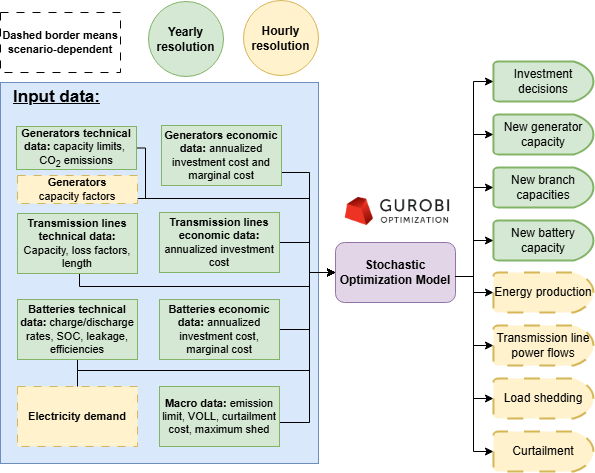

The diagram above was exported from draw.io. Its source (the exported page's mxGraphModel, read from the mxfile embedded in the PNG):
<mxGraphModel dx="1036" dy="571" grid="0" gridSize="10" guides="0" tooltips="1" connect="1" arrows="1" fold="1" page="0" pageScale="1" pageWidth="850" pageHeight="1100" math="0" shadow="0">
  <root>
    <mxCell id="0" />
    <mxCell id="1" parent="0" />
    <mxCell id="j7WFol-byvz3aAd6rmIg-10" value="" style="rounded=0;whiteSpace=wrap;html=1;fillColor=#dae8fc;strokeColor=#6c8ebf;" parent="1" vertex="1">
      <mxGeometry x="121" y="140" width="318" height="381" as="geometry" />
    </mxCell>
    <mxCell id="a5I6-kG3WHT_P0hfjT4_-22" style="edgeStyle=orthogonalEdgeStyle;rounded=0;orthogonalLoop=1;jettySize=auto;html=1;exitX=1;exitY=0.5;exitDx=0;exitDy=0;entryX=0;entryY=0.5;entryDx=0;entryDy=0;fontSize=11;" parent="1" source="a5I6-kG3WHT_P0hfjT4_-1" target="a5I6-kG3WHT_P0hfjT4_-13" edge="1">
      <mxGeometry relative="1" as="geometry">
        <Array as="points">
          <mxPoint x="198" y="474" />
          <mxPoint x="198" y="428" />
          <mxPoint x="430" y="428" />
          <mxPoint x="430" y="330" />
        </Array>
      </mxGeometry>
    </mxCell>
    <mxCell id="a5I6-kG3WHT_P0hfjT4_-1" value="&lt;b&gt;Electricity demand&lt;/b&gt;" style="rounded=0;whiteSpace=wrap;html=1;fontSize=11;fillColor=#fff2cc;strokeColor=#d6b656;dashed=1;dashPattern=8 8;" parent="1" vertex="1">
      <mxGeometry x="138" y="444" width="120" height="60" as="geometry" />
    </mxCell>
    <mxCell id="a5I6-kG3WHT_P0hfjT4_-23" style="edgeStyle=orthogonalEdgeStyle;rounded=0;orthogonalLoop=1;jettySize=auto;html=1;exitX=1;exitY=0.5;exitDx=0;exitDy=0;entryX=0;entryY=0.5;entryDx=0;entryDy=0;fontSize=11;" parent="1" source="a5I6-kG3WHT_P0hfjT4_-2" target="a5I6-kG3WHT_P0hfjT4_-13" edge="1">
      <mxGeometry relative="1" as="geometry">
        <Array as="points">
          <mxPoint x="402" y="230" />
          <mxPoint x="430" y="230" />
          <mxPoint x="430" y="330" />
        </Array>
      </mxGeometry>
    </mxCell>
    <mxCell id="a5I6-kG3WHT_P0hfjT4_-2" value="&lt;b&gt;Generators economic data: &lt;/b&gt;annualized investment cost and marginal cost" style="rounded=0;whiteSpace=wrap;html=1;fontSize=11;fillColor=#d5e8d4;strokeColor=#82b366;" parent="1" vertex="1">
      <mxGeometry x="282" y="183" width="120" height="60" as="geometry" />
    </mxCell>
    <mxCell id="a5I6-kG3WHT_P0hfjT4_-25" style="edgeStyle=orthogonalEdgeStyle;rounded=0;orthogonalLoop=1;jettySize=auto;html=1;entryX=0;entryY=0.5;entryDx=0;entryDy=0;fontSize=11;" parent="1" source="a5I6-kG3WHT_P0hfjT4_-3" target="a5I6-kG3WHT_P0hfjT4_-13" edge="1">
      <mxGeometry relative="1" as="geometry">
        <Array as="points">
          <mxPoint x="266" y="206" />
          <mxPoint x="266" y="256" />
          <mxPoint x="430" y="256" />
          <mxPoint x="430" y="330" />
        </Array>
      </mxGeometry>
    </mxCell>
    <mxCell id="a5I6-kG3WHT_P0hfjT4_-3" value="&lt;b&gt;Generators technical data:&lt;/b&gt;&amp;nbsp;capacity limits,&amp;nbsp; CO&lt;sub&gt;2&lt;/sub&gt;&amp;nbsp;emissions" style="rounded=0;whiteSpace=wrap;html=1;fontSize=11;fillColor=#d5e8d4;strokeColor=#82b366;" parent="1" vertex="1">
      <mxGeometry x="137" y="184" width="120" height="43" as="geometry" />
    </mxCell>
    <mxCell id="a5I6-kG3WHT_P0hfjT4_-26" style="edgeStyle=orthogonalEdgeStyle;rounded=0;orthogonalLoop=1;jettySize=auto;html=1;entryX=0;entryY=0.5;entryDx=0;entryDy=0;fontSize=11;" parent="1" source="a5I6-kG3WHT_P0hfjT4_-4" target="a5I6-kG3WHT_P0hfjT4_-13" edge="1">
      <mxGeometry relative="1" as="geometry">
        <Array as="points">
          <mxPoint x="200" y="344" />
          <mxPoint x="430" y="344" />
          <mxPoint x="430" y="330" />
        </Array>
      </mxGeometry>
    </mxCell>
    <mxCell id="a5I6-kG3WHT_P0hfjT4_-4" value="&lt;b&gt;Transmission lines technical data:&lt;/b&gt; Capacity, loss factors, length" style="rounded=0;whiteSpace=wrap;html=1;fontSize=11;fillColor=#d5e8d4;strokeColor=#82b366;" parent="1" vertex="1">
      <mxGeometry x="138" y="271" width="120" height="60" as="geometry" />
    </mxCell>
    <mxCell id="a5I6-kG3WHT_P0hfjT4_-30" style="edgeStyle=orthogonalEdgeStyle;rounded=0;orthogonalLoop=1;jettySize=auto;html=1;entryX=0;entryY=0.5;entryDx=0;entryDy=0;fontSize=11;" parent="1" source="a5I6-kG3WHT_P0hfjT4_-8" target="a5I6-kG3WHT_P0hfjT4_-13" edge="1">
      <mxGeometry relative="1" as="geometry">
        <Array as="points">
          <mxPoint x="430" y="480" />
          <mxPoint x="430" y="330" />
        </Array>
      </mxGeometry>
    </mxCell>
    <mxCell id="a5I6-kG3WHT_P0hfjT4_-8" value="&lt;b&gt;Macro data:&lt;/b&gt; emission limit, VOLL, curtailment cost, maximum shed" style="rounded=0;whiteSpace=wrap;html=1;fontSize=11;fillColor=#d5e8d4;strokeColor=#82b366;" parent="1" vertex="1">
      <mxGeometry x="280" y="444" width="120" height="60" as="geometry" />
    </mxCell>
    <mxCell id="a5I6-kG3WHT_P0hfjT4_-29" style="edgeStyle=orthogonalEdgeStyle;rounded=0;orthogonalLoop=1;jettySize=auto;html=1;entryX=0;entryY=0.5;entryDx=0;entryDy=0;fontSize=11;" parent="1" source="a5I6-kG3WHT_P0hfjT4_-9" target="a5I6-kG3WHT_P0hfjT4_-13" edge="1">
      <mxGeometry relative="1" as="geometry">
        <Array as="points">
          <mxPoint x="198" y="428" />
          <mxPoint x="430" y="428" />
          <mxPoint x="430" y="330" />
        </Array>
      </mxGeometry>
    </mxCell>
    <mxCell id="a5I6-kG3WHT_P0hfjT4_-9" value="&lt;b&gt;Batteries technical data:&lt;/b&gt; charge/discharge rates, SOC, leakage, efficiencies" style="rounded=0;whiteSpace=wrap;html=1;fontSize=11;fillColor=#d5e8d4;strokeColor=#82b366;" parent="1" vertex="1">
      <mxGeometry x="138" y="357" width="120" height="60" as="geometry" />
    </mxCell>
    <mxCell id="irVmm5vTjcTsgOGKH9Y8-4" style="edgeStyle=orthogonalEdgeStyle;rounded=0;orthogonalLoop=1;jettySize=auto;html=1;entryX=0;entryY=0.5;entryDx=0;entryDy=0;" parent="1" source="a5I6-kG3WHT_P0hfjT4_-10" target="a5I6-kG3WHT_P0hfjT4_-13" edge="1">
      <mxGeometry relative="1" as="geometry">
        <Array as="points">
          <mxPoint x="430" y="300" />
          <mxPoint x="430" y="330" />
        </Array>
      </mxGeometry>
    </mxCell>
    <mxCell id="a5I6-kG3WHT_P0hfjT4_-10" value="&lt;b&gt;Transmission lines economic data:&lt;/b&gt; annualized investment cost" style="rounded=0;whiteSpace=wrap;html=1;fontSize=11;fillColor=#d5e8d4;strokeColor=#82b366;" parent="1" vertex="1">
      <mxGeometry x="280" y="270" width="120" height="60" as="geometry" />
    </mxCell>
    <mxCell id="irVmm5vTjcTsgOGKH9Y8-3" style="edgeStyle=orthogonalEdgeStyle;rounded=0;orthogonalLoop=1;jettySize=auto;html=1;entryX=0;entryY=0.5;entryDx=0;entryDy=0;" parent="1" source="a5I6-kG3WHT_P0hfjT4_-11" target="a5I6-kG3WHT_P0hfjT4_-13" edge="1">
      <mxGeometry relative="1" as="geometry">
        <Array as="points">
          <mxPoint x="430" y="387" />
          <mxPoint x="430" y="330" />
        </Array>
      </mxGeometry>
    </mxCell>
    <mxCell id="a5I6-kG3WHT_P0hfjT4_-11" value="&lt;b&gt;Batteries economic data:&lt;/b&gt; annualized investment cost, marginal cost" style="rounded=0;whiteSpace=wrap;html=1;fontSize=11;fillColor=#d5e8d4;strokeColor=#82b366;" parent="1" vertex="1">
      <mxGeometry x="280" y="357" width="120" height="60" as="geometry" />
    </mxCell>
    <mxCell id="a5I6-kG3WHT_P0hfjT4_-13" value="Stochastic Optimization Model" style="rounded=1;whiteSpace=wrap;html=1;fillColor=#e1d5e7;strokeColor=#9673a6;fontSize=12;fontStyle=1" parent="1" vertex="1">
      <mxGeometry x="456" y="300" width="120" height="60" as="geometry" />
    </mxCell>
    <mxCell id="a5I6-kG3WHT_P0hfjT4_-14" value="" style="shape=image;verticalLabelPosition=bottom;labelBackgroundColor=default;verticalAlign=top;aspect=fixed;imageAspect=0;image=https://baobabsoluciones.es/wp-content/uploads/Gurobi-Logo-01-black-680x270.png;fontSize=11;" parent="1" vertex="1">
      <mxGeometry x="455" y="244" width="125.93" height="50" as="geometry" />
    </mxCell>
    <mxCell id="a5I6-kG3WHT_P0hfjT4_-37" value="New branch capacities" style="strokeWidth=2;html=1;shape=mxgraph.flowchart.delay;whiteSpace=wrap;strokeColor=#82b366;align=center;verticalAlign=middle;fontFamily=Helvetica;fontSize=12;fillColor=#d5e8d4;" parent="1" vertex="1">
      <mxGeometry x="613.96" y="225" width="100" height="40" as="geometry" />
    </mxCell>
    <mxCell id="a5I6-kG3WHT_P0hfjT4_-39" value="Curtailment" style="strokeWidth=2;html=1;shape=mxgraph.flowchart.delay;whiteSpace=wrap;strokeColor=#d6b656;align=center;verticalAlign=middle;fontFamily=Helvetica;fontSize=12;fillColor=#fff2cc;dashed=1;dashPattern=8 8;" parent="1" vertex="1">
      <mxGeometry x="613.96" y="489" width="100" height="40" as="geometry" />
    </mxCell>
    <mxCell id="a5I6-kG3WHT_P0hfjT4_-40" value="Load shedding" style="strokeWidth=2;html=1;shape=mxgraph.flowchart.delay;whiteSpace=wrap;strokeColor=#d6b656;align=center;verticalAlign=middle;fontFamily=Helvetica;fontSize=12;fillColor=#fff2cc;dashed=1;dashPattern=8 8;" parent="1" vertex="1">
      <mxGeometry x="613.96" y="436" width="100" height="40" as="geometry" />
    </mxCell>
    <mxCell id="a5I6-kG3WHT_P0hfjT4_-41" value="Energy production" style="strokeWidth=2;html=1;shape=mxgraph.flowchart.delay;whiteSpace=wrap;fillColor=#fff2cc;strokeColor=#d6b656;fontSize=12;dashed=1;dashPattern=8 8;" parent="1" vertex="1">
      <mxGeometry x="613.96" y="330" width="100" height="40" as="geometry" />
    </mxCell>
    <mxCell id="a5I6-kG3WHT_P0hfjT4_-42" value="Transmission line power flows" style="strokeWidth=2;html=1;shape=mxgraph.flowchart.delay;whiteSpace=wrap;strokeColor=#d6b656;align=center;verticalAlign=middle;fontFamily=Helvetica;fontSize=12;fillColor=#fff2cc;dashed=1;dashPattern=8 8;" parent="1" vertex="1">
      <mxGeometry x="613.96" y="383" width="100" height="40" as="geometry" />
    </mxCell>
    <mxCell id="a5I6-kG3WHT_P0hfjT4_-43" value="Investment decisions" style="strokeWidth=2;html=1;shape=mxgraph.flowchart.delay;whiteSpace=wrap;strokeColor=#82b366;align=center;verticalAlign=middle;fontFamily=Helvetica;fontSize=12;fillColor=#d5e8d4;" parent="1" vertex="1">
      <mxGeometry x="613.96" y="119" width="100" height="40" as="geometry" />
    </mxCell>
    <mxCell id="a5I6-kG3WHT_P0hfjT4_-44" style="edgeStyle=orthogonalEdgeStyle;rounded=0;orthogonalLoop=1;jettySize=auto;html=1;exitX=0.5;exitY=1;exitDx=0;exitDy=0;exitPerimeter=0;strokeColor=#d6b656;strokeWidth=2;align=center;verticalAlign=middle;fontFamily=Helvetica;fontSize=11;fontColor=default;fillColor=#fff2cc;" parent="1" source="a5I6-kG3WHT_P0hfjT4_-43" target="a5I6-kG3WHT_P0hfjT4_-43" edge="1">
      <mxGeometry relative="1" as="geometry" />
    </mxCell>
    <mxCell id="a5I6-kG3WHT_P0hfjT4_-38" value="New generator capacity" style="strokeWidth=2;html=1;shape=mxgraph.flowchart.delay;whiteSpace=wrap;strokeColor=#82b366;align=center;verticalAlign=middle;fontFamily=Helvetica;fontSize=12;fillColor=#d5e8d4;" parent="1" vertex="1">
      <mxGeometry x="613.96" y="172" width="100" height="40" as="geometry" />
    </mxCell>
    <mxCell id="a5I6-kG3WHT_P0hfjT4_-47" value="New battery capacity" style="strokeWidth=2;html=1;shape=mxgraph.flowchart.delay;whiteSpace=wrap;strokeColor=#82b366;align=center;verticalAlign=middle;fontFamily=Helvetica;fontSize=12;fillColor=#d5e8d4;" parent="1" vertex="1">
      <mxGeometry x="613.96" y="278" width="100" height="40" as="geometry" />
    </mxCell>
    <mxCell id="a5I6-kG3WHT_P0hfjT4_-50" style="edgeStyle=orthogonalEdgeStyle;rounded=0;orthogonalLoop=1;jettySize=auto;html=1;entryX=0;entryY=0.5;entryDx=0;entryDy=0;entryPerimeter=0;fontFamily=Helvetica;fontSize=11;fontColor=default;" parent="1" source="a5I6-kG3WHT_P0hfjT4_-13" target="a5I6-kG3WHT_P0hfjT4_-43" edge="1">
      <mxGeometry relative="1" as="geometry">
        <Array as="points">
          <mxPoint x="593.96" y="334" />
          <mxPoint x="593.96" y="139" />
        </Array>
      </mxGeometry>
    </mxCell>
    <mxCell id="a5I6-kG3WHT_P0hfjT4_-51" style="edgeStyle=orthogonalEdgeStyle;rounded=0;orthogonalLoop=1;jettySize=auto;html=1;entryX=0;entryY=0.5;entryDx=0;entryDy=0;entryPerimeter=0;fontFamily=Helvetica;fontSize=11;fontColor=default;" parent="1" source="a5I6-kG3WHT_P0hfjT4_-13" target="a5I6-kG3WHT_P0hfjT4_-38" edge="1">
      <mxGeometry relative="1" as="geometry">
        <Array as="points">
          <mxPoint x="593.96" y="334" />
          <mxPoint x="593.96" y="192" />
        </Array>
      </mxGeometry>
    </mxCell>
    <mxCell id="a5I6-kG3WHT_P0hfjT4_-52" style="edgeStyle=orthogonalEdgeStyle;rounded=0;orthogonalLoop=1;jettySize=auto;html=1;entryX=0;entryY=0.5;entryDx=0;entryDy=0;entryPerimeter=0;fontFamily=Helvetica;fontSize=11;fontColor=default;" parent="1" source="a5I6-kG3WHT_P0hfjT4_-13" target="a5I6-kG3WHT_P0hfjT4_-37" edge="1">
      <mxGeometry relative="1" as="geometry">
        <Array as="points">
          <mxPoint x="593.96" y="334" />
          <mxPoint x="593.96" y="245" />
        </Array>
      </mxGeometry>
    </mxCell>
    <mxCell id="a5I6-kG3WHT_P0hfjT4_-53" style="edgeStyle=orthogonalEdgeStyle;rounded=0;orthogonalLoop=1;jettySize=auto;html=1;entryX=0;entryY=0.5;entryDx=0;entryDy=0;entryPerimeter=0;fontFamily=Helvetica;fontSize=11;fontColor=default;" parent="1" source="a5I6-kG3WHT_P0hfjT4_-13" target="a5I6-kG3WHT_P0hfjT4_-47" edge="1">
      <mxGeometry relative="1" as="geometry">
        <Array as="points">
          <mxPoint x="593.96" y="334" />
          <mxPoint x="593.96" y="298" />
        </Array>
      </mxGeometry>
    </mxCell>
    <mxCell id="a5I6-kG3WHT_P0hfjT4_-54" style="edgeStyle=orthogonalEdgeStyle;rounded=0;orthogonalLoop=1;jettySize=auto;html=1;entryX=0;entryY=0.5;entryDx=0;entryDy=0;entryPerimeter=0;fontFamily=Helvetica;fontSize=11;fontColor=default;" parent="1" source="a5I6-kG3WHT_P0hfjT4_-13" target="a5I6-kG3WHT_P0hfjT4_-41" edge="1">
      <mxGeometry relative="1" as="geometry">
        <Array as="points">
          <mxPoint x="593.96" y="334" />
          <mxPoint x="593.96" y="350" />
        </Array>
      </mxGeometry>
    </mxCell>
    <mxCell id="a5I6-kG3WHT_P0hfjT4_-55" style="edgeStyle=orthogonalEdgeStyle;rounded=0;orthogonalLoop=1;jettySize=auto;html=1;entryX=0;entryY=0.5;entryDx=0;entryDy=0;entryPerimeter=0;fontFamily=Helvetica;fontSize=11;fontColor=default;" parent="1" source="a5I6-kG3WHT_P0hfjT4_-13" target="a5I6-kG3WHT_P0hfjT4_-42" edge="1">
      <mxGeometry relative="1" as="geometry">
        <Array as="points">
          <mxPoint x="593.96" y="334" />
          <mxPoint x="593.96" y="403" />
        </Array>
      </mxGeometry>
    </mxCell>
    <mxCell id="a5I6-kG3WHT_P0hfjT4_-56" style="edgeStyle=orthogonalEdgeStyle;rounded=0;orthogonalLoop=1;jettySize=auto;html=1;entryX=0;entryY=0.5;entryDx=0;entryDy=0;entryPerimeter=0;fontFamily=Helvetica;fontSize=11;fontColor=default;" parent="1" source="a5I6-kG3WHT_P0hfjT4_-13" target="a5I6-kG3WHT_P0hfjT4_-40" edge="1">
      <mxGeometry relative="1" as="geometry">
        <Array as="points">
          <mxPoint x="593.96" y="334" />
          <mxPoint x="593.96" y="456" />
        </Array>
      </mxGeometry>
    </mxCell>
    <mxCell id="a5I6-kG3WHT_P0hfjT4_-57" style="edgeStyle=orthogonalEdgeStyle;rounded=0;orthogonalLoop=1;jettySize=auto;html=1;entryX=0;entryY=0.5;entryDx=0;entryDy=0;entryPerimeter=0;fontFamily=Helvetica;fontSize=11;fontColor=default;" parent="1" source="a5I6-kG3WHT_P0hfjT4_-13" target="a5I6-kG3WHT_P0hfjT4_-39" edge="1">
      <mxGeometry relative="1" as="geometry">
        <Array as="points">
          <mxPoint x="593.96" y="334" />
          <mxPoint x="593.96" y="509" />
        </Array>
      </mxGeometry>
    </mxCell>
    <mxCell id="j7WFol-byvz3aAd6rmIg-9" value="&lt;span&gt;Dashed border means scenario-dependent&lt;/span&gt;" style="rounded=0;whiteSpace=wrap;html=1;fontSize=11;dashed=1;dashPattern=8 8;fontStyle=1" parent="1" vertex="1">
      <mxGeometry x="121" y="70" width="120" height="60" as="geometry" />
    </mxCell>
    <mxCell id="j7WFol-byvz3aAd6rmIg-13" value="&lt;b&gt;&lt;font style=&quot;font-size: 17px;&quot;&gt;&lt;u&gt;Input data:&lt;/u&gt;&lt;/font&gt;&lt;/b&gt;" style="text;html=1;align=center;verticalAlign=middle;whiteSpace=wrap;rounded=0;" parent="1" vertex="1">
      <mxGeometry x="130" y="131" width="95" height="48" as="geometry" />
    </mxCell>
    <mxCell id="irVmm5vTjcTsgOGKH9Y8-5" value="Yearly resolution" style="ellipse;whiteSpace=wrap;html=1;aspect=fixed;fillColor=#d5e8d4;strokeColor=#82b366;fontStyle=1" parent="1" vertex="1">
      <mxGeometry x="269" y="59" width="75" height="75" as="geometry" />
    </mxCell>
    <mxCell id="irVmm5vTjcTsgOGKH9Y8-6" value="Hourly resolution" style="ellipse;whiteSpace=wrap;html=1;aspect=fixed;fillColor=#fff2cc;strokeColor=#d6b656;fontStyle=1" parent="1" vertex="1">
      <mxGeometry x="364" y="58" width="75" height="75" as="geometry" />
    </mxCell>
    <mxCell id="pu8MflwzoA9FKzKVOpNb-2" style="edgeStyle=orthogonalEdgeStyle;rounded=0;orthogonalLoop=1;jettySize=auto;html=1;entryX=0;entryY=0.5;entryDx=0;entryDy=0;" edge="1" parent="1" source="pu8MflwzoA9FKzKVOpNb-1" target="a5I6-kG3WHT_P0hfjT4_-13">
      <mxGeometry relative="1" as="geometry">
        <Array as="points">
          <mxPoint x="430" y="256" />
          <mxPoint x="430" y="330" />
        </Array>
      </mxGeometry>
    </mxCell>
    <mxCell id="pu8MflwzoA9FKzKVOpNb-1" value="&lt;b&gt;Generators&lt;/b&gt;&lt;div&gt;capacity factors&lt;/div&gt;" style="rounded=0;whiteSpace=wrap;html=1;fontSize=11;fillColor=#fff2cc;strokeColor=#d6b656;dashed=1;dashPattern=8 8;" vertex="1" parent="1">
      <mxGeometry x="138" y="233" width="120" height="28" as="geometry" />
    </mxCell>
  </root>
</mxGraphModel>